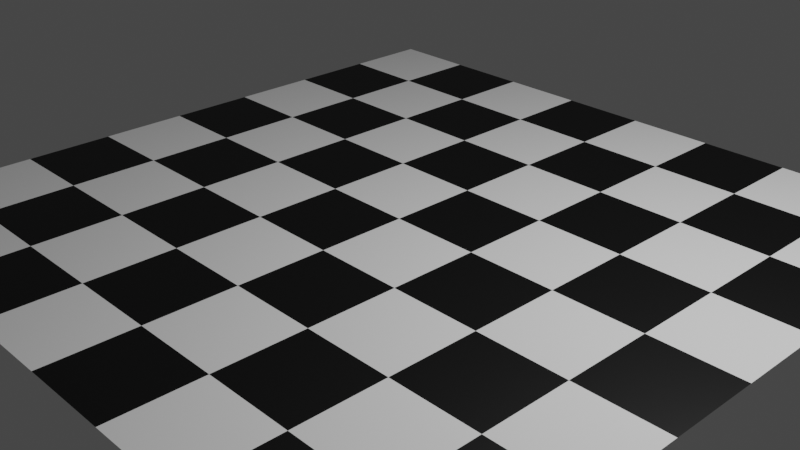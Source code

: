 # Source: ChessBoard.blend  (saved by Blender 2.92.15; exported with 4.5.12 LTS)
import bpy
from mathutils import Matrix  # noqa: F401  (used for matrix-valued properties, if any)

bpy.ops.wm.read_factory_settings(use_empty=True)
scene = bpy.context.scene
scene.name = 'Scene'

# ---- collections
col_collection = bpy.data.collections.new('Collection'); scene.collection.children.link(col_collection)

# ---- materials (node trees are filled in below, after node groups)
mat_white_checker = bpy.data.materials.new('White Checker')
mat_white_checker.alpha_threshold = 0.0
mat_white_checker.use_transparent_shadow = False
mat_white_checker.line_color = (0.0, 0.0, 0.0, 1.0)
mat_black_checker = bpy.data.materials.new('Black Checker')
mat_black_checker.use_transparent_shadow = False

# ---- material node trees
mat_white_checker.use_nodes = True; mat_white_checker.node_tree.nodes.clear()
_N = mat_white_checker.node_tree.nodes; _L = mat_white_checker.node_tree.links
n0 = _N.new('ShaderNodeOutputMaterial'); n0.name = 'Material Output'; n0.location = (300, 300)
n1 = _N.new('ShaderNodeBsdfPrincipled'); n1.name = 'Principled BSDF'; n1.location = (10, 300)
n1.distribution = 'GGX'
n1.subsurface_method = 'BURLEY'
n1.inputs[0].default_value = (1.0, 1.0, 1.0, 1.0)
n1.inputs[2].default_value = 0.4
n1.inputs[3].default_value = 1.45
n1.inputs[27].default_value = (0.0, 0.0, 0.0, 1.0)
n1.inputs[28].default_value = 1.0
_L.new(n1.outputs[0], n0.inputs[0])
n0.is_active_output = True
mat_black_checker.use_nodes = True; mat_black_checker.node_tree.nodes.clear()
_N = mat_black_checker.node_tree.nodes; _L = mat_black_checker.node_tree.links
n0 = _N.new('ShaderNodeBsdfPrincipled'); n0.name = 'Principled BSDF'; n0.location = (10, 300)
n0.distribution = 'GGX'
n0.subsurface_method = 'BURLEY'
n0.inputs[0].default_value = (0.0, 0.0, 0.0, 1.0)
n0.inputs[3].default_value = 1.45
n0.inputs[27].default_value = (0.0, 0.0, 0.0, 1.0)
n0.inputs[28].default_value = 1.0
n1 = _N.new('ShaderNodeOutputMaterial'); n1.name = 'Material Output'; n1.location = (300, 300)
_L.new(n0.outputs[0], n1.inputs[0])
n1.is_active_output = True

# ---- world
world_world = bpy.data.worlds.new('World'); scene.world = world_world
world_world.use_nodes = True; world_world.node_tree.nodes.clear()
_N = world_world.node_tree.nodes; _L = world_world.node_tree.links
n0 = _N.new('ShaderNodeOutputWorld'); n0.name = 'World Output'; n0.location = (300, 300)
n1 = _N.new('ShaderNodeBackground'); n1.name = 'Background'; n1.location = (10, 300)
n1.inputs[0].default_value = (0.05088, 0.05088, 0.05088, 1.0)
_L.new(n1.outputs[0], n0.inputs[0])
n0.is_active_output = True
world_world.color = (0.05088, 0.05088, 0.05088)
world_world.use_sun_shadow = False
world_world.sun_shadow_jitter_overblur = 0.0

# ---- cameras
cam_camera = bpy.data.cameras.new('Camera')
cam_camera.clip_end = 100.0
cam_camera.ortho_scale = 7.314

# ---- lights
light_light = bpy.data.lights.new('Light', 'POINT')
light_light.transmission_factor = 0.0
light_light.energy = 1000.0
light_light.shadow_soft_size = 0.1
light_light.shadow_maximum_resolution = 0.006
light_light.use_absolute_resolution = True

# ---- meshes
me_chess_board = bpy.data.meshes.new('Chess Board')
me_chess_board.from_pydata([(-4.0, -4.0, 0.0), (-2.0, -4.0, 0.0), (-4.0, -2.0, 0.0), (-2.0, -2.0, 0.0), (-4.0, -3.0, 0.0), (-3.0, -4.0, 0.0), (-2.0, -3.0, 0.0), (-3.0, -2.0, 0.0), (-3.0, -3.0, 0.0), (-4.0, -2.0, 0.0), (-2.0, -2.0, 0.0), (-4.0, 0.0, 0.0), (-2.0, 0.0, 0.0), (-4.0, -1.0, 0.0), (-3.0, -2.0, 0.0), (-2.0, -1.0, 0.0), (-3.0, 0.0, 0.0), (-3.0, -1.0, 0.0), (-4.0, 0.0, 0.0), (-2.0, 0.0, 0.0), (-4.0, 2.0, 0.0), (-2.0, 2.0, 0.0), (-4.0, 1.0, 0.0), (-3.0, 0.0, 0.0), (-2.0, 1.0, 0.0), (-3.0, 2.0, 0.0), (-3.0, 1.0, 0.0), (-4.0, 2.0, 0.0), (-2.0, 2.0, 0.0), (-4.0, 4.0, 0.0), (-2.0, 4.0, 0.0), (-4.0, 3.0, 0.0), (-3.0, 2.0, 0.0), (-2.0, 3.0, 0.0), (-3.0, 4.0, 0.0), (-3.0, 3.0, 0.0), (-2.0, -4.0, 0.0), (0.0, -4.0, 0.0), (-2.0, -2.0, 0.0), (0.0, -2.0, 0.0), (-2.0, -3.0, 0.0), (-1.0, -4.0, 0.0), (0.0, -3.0, 0.0), (-1.0, -2.0, 0.0), (-1.0, -3.0, 0.0), (-2.0, -2.0, 0.0), (0.0, -2.0, 0.0), (-2.0, 0.0, 0.0), (0.0, 0.0, 0.0), (-2.0, -1.0, 0.0), (-1.0, -2.0, 0.0), (0.0, -1.0, 0.0), (-1.0, 0.0, 0.0), (-1.0, -1.0, 0.0), (-2.0, 0.0, 0.0), (0.0, 0.0, 0.0), (-2.0, 2.0, 0.0), (0.0, 2.0, 0.0), (-2.0, 1.0, 0.0), (-1.0, 0.0, 0.0), (0.0, 1.0, 0.0), (-1.0, 2.0, 0.0), (-1.0, 1.0, 0.0), (-2.0, 2.0, 0.0), (0.0, 2.0, 0.0), (-2.0, 4.0, 0.0), (0.0, 4.0, 0.0), (-2.0, 3.0, 0.0), (-1.0, 2.0, 0.0), (0.0, 3.0, 0.0), (-1.0, 4.0, 0.0), (-1.0, 3.0, 0.0), (0.0, -4.0, 0.0), (2.0, -4.0, 0.0), (0.0, -2.0, 0.0), (2.0, -2.0, 0.0), (0.0, -3.0, 0.0), (1.0, -4.0, 0.0), (2.0, -3.0, 0.0), (1.0, -2.0, 0.0), (1.0, -3.0, 0.0), (0.0, -2.0, 0.0), (2.0, -2.0, 0.0), (0.0, 0.0, 0.0), (2.0, 0.0, 0.0), (0.0, -1.0, 0.0), (1.0, -2.0, 0.0), (2.0, -1.0, 0.0), (1.0, 0.0, 0.0), (1.0, -1.0, 0.0), (0.0, 0.0, 0.0), (2.0, 0.0, 0.0), (0.0, 2.0, 0.0), (2.0, 2.0, 0.0), (0.0, 1.0, 0.0), (1.0, 0.0, 0.0), (2.0, 1.0, 0.0), (1.0, 2.0, 0.0), (1.0, 1.0, 0.0), (0.0, 2.0, 0.0), (2.0, 2.0, 0.0), (0.0, 4.0, 0.0), (2.0, 4.0, 0.0), (0.0, 3.0, 0.0), (1.0, 2.0, 0.0), (2.0, 3.0, 0.0), (1.0, 4.0, 0.0), (1.0, 3.0, 0.0), (2.0, -4.0, 0.0), (4.0, -4.0, 0.0), (2.0, -2.0, 0.0), (4.0, -2.0, 0.0), (2.0, -3.0, 0.0), (3.0, -4.0, 0.0), (4.0, -3.0, 0.0), (3.0, -2.0, 0.0), (3.0, -3.0, 0.0), (2.0, -2.0, 0.0), (4.0, -2.0, 0.0), (2.0, 0.0, 0.0), (4.0, 0.0, 0.0), (2.0, -1.0, 0.0), (3.0, -2.0, 0.0), (4.0, -1.0, 0.0), (3.0, 0.0, 0.0), (3.0, -1.0, 0.0), (2.0, 0.0, 0.0), (4.0, 0.0, 0.0), (2.0, 2.0, 0.0), (4.0, 2.0, 0.0), (2.0, 1.0, 0.0), (3.0, 0.0, 0.0), (4.0, 1.0, 0.0), (3.0, 2.0, 0.0), (3.0, 1.0, 0.0), (2.0, 2.0, 0.0), (4.0, 2.0, 0.0), (2.0, 4.0, 0.0), (4.0, 4.0, 0.0), (2.0, 3.0, 0.0), (3.0, 2.0, 0.0), (4.0, 3.0, 0.0), (3.0, 4.0, 0.0), (3.0, 3.0, 0.0)], [], [(8, 6, 3, 7), (4, 8, 7, 2), (0, 5, 8, 4), (5, 1, 6, 8), (17, 15, 12, 16), (13, 17, 16, 11), (9, 14, 17, 13), (14, 10, 15, 17), (26, 24, 21, 25), (22, 26, 25, 20), (18, 23, 26, 22), (23, 19, 24, 26), (35, 33, 30, 34), (31, 35, 34, 29), (27, 32, 35, 31), (32, 28, 33, 35), (44, 42, 39, 43), (40, 44, 43, 38), (36, 41, 44, 40), (41, 37, 42, 44), (53, 51, 48, 52), (49, 53, 52, 47), (45, 50, 53, 49), (50, 46, 51, 53), (62, 60, 57, 61), (58, 62, 61, 56), (54, 59, 62, 58), (59, 55, 60, 62), (71, 69, 66, 70), (67, 71, 70, 65), (63, 68, 71, 67), (68, 64, 69, 71), (80, 78, 75, 79), (76, 80, 79, 74), (72, 77, 80, 76), (77, 73, 78, 80), (89, 87, 84, 88), (85, 89, 88, 83), (81, 86, 89, 85), (86, 82, 87, 89), (98, 96, 93, 97), (94, 98, 97, 92), (90, 95, 98, 94), (95, 91, 96, 98), (107, 105, 102, 106), (103, 107, 106, 101), (99, 104, 107, 103), (104, 100, 105, 107), (116, 114, 111, 115), (112, 116, 115, 110), (108, 113, 116, 112), (113, 109, 114, 116), (125, 123, 120, 124), (121, 125, 124, 119), (117, 122, 125, 121), (122, 118, 123, 125), (134, 132, 129, 133), (130, 134, 133, 128), (126, 131, 134, 130), (131, 127, 132, 134), (143, 141, 138, 142), (139, 143, 142, 137), (135, 140, 143, 139), (140, 136, 141, 143)])
me_chess_board.polygons.foreach_set('material_index', [1, 0, 1, 0, 1, 0, 1, 0, 1, 0, 1, 0, 1, 0, 1, 0, 1, 0, 1, 0, 1, 0, 1, 0, 1, 0, 1, 0, 1, 0, 1, 0, 1, 0, 1, 0, 1, 0, 1, 0, 1, 0, 1, 0, 1, 0, 1, 0, 1, 0, 1, 0, 1, 0, 1, 0, 1, 0, 1, 0, 1, 0, 1, 0])
_uv = me_chess_board.uv_layers.new(name='UVMap')
_uv.uv.foreach_set('vector', [0.5, 0.5, 1.0, 0.5, 1.0, 1.0, 0.5, 1.0, 0.0, 0.5, 0.5, 0.5, 0.5, 1.0, 0.0, 1.0, 0.0, 0.0, 0.5, 0.0, 0.5, 0.5, 0.0, 0.5, 0.5, 0.0, 1.0, 0.0, 1.0, 0.5, 0.5, 0.5, 0.5, 0.5, 1.0, 0.5, 1.0, 1.0, 0.5, 1.0, 0.0, 0.5, 0.5, 0.5, 0.5, 1.0, 0.0, 1.0, 0.0, 0.0, 0.5, 0.0, 0.5, 0.5, 0.0, 0.5, 0.5, 0.0, 1.0, 0.0, 1.0, 0.5, 0.5, 0.5, 0.5, 0.5, 1.0, 0.5, 1.0, 1.0, 0.5, 1.0, 0.0, 0.5, 0.5, 0.5, 0.5, 1.0, 0.0, 1.0, 0.0, 0.0, 0.5, 0.0, 0.5, 0.5, 0.0, 0.5, 0.5, 0.0, 1.0, 0.0, 1.0, 0.5, 0.5, 0.5, 0.5, 0.5, 1.0, 0.5, 1.0, 1.0, 0.5, 1.0, 0.0, 0.5, 0.5, 0.5, 0.5, 1.0, 0.0, 1.0, 0.0, 0.0, 0.5, 0.0, 0.5, 0.5, 0.0, 0.5, 0.5, 0.0, 1.0, 0.0, 1.0, 0.5, 0.5, 0.5, 0.5, 0.5, 1.0, 0.5, 1.0, 1.0, 0.5, 1.0, 0.0, 0.5, 0.5, 0.5, 0.5, 1.0, 0.0, 1.0, 0.0, 0.0, 0.5, 0.0, 0.5, 0.5, 0.0, 0.5, 0.5, 0.0, 1.0, 0.0, 1.0, 0.5, 0.5, 0.5, 0.5, 0.5, 1.0, 0.5, 1.0, 1.0, 0.5, 1.0, 0.0, 0.5, 0.5, 0.5, 0.5, 1.0, 0.0, 1.0, 0.0, 0.0, 0.5, 0.0, 0.5, 0.5, 0.0, 0.5, 0.5, 0.0, 1.0, 0.0, 1.0, 0.5, 0.5, 0.5, 0.5, 0.5, 1.0, 0.5, 1.0, 1.0, 0.5, 1.0, 0.0, 0.5, 0.5, 0.5, 0.5, 1.0, 0.0, 1.0, 0.0, 0.0, 0.5, 0.0, 0.5, 0.5, 0.0, 0.5, 0.5, 0.0, 1.0, 0.0, 1.0, 0.5, 0.5, 0.5, 0.5, 0.5, 1.0, 0.5, 1.0, 1.0, 0.5, 1.0, 0.0, 0.5, 0.5, 0.5, 0.5, 1.0, 0.0, 1.0, 0.0, 0.0, 0.5, 0.0, 0.5, 0.5, 0.0, 0.5, 0.5, 0.0, 1.0, 0.0, 1.0, 0.5, 0.5, 0.5, 0.5, 0.5, 1.0, 0.5, 1.0, 1.0, 0.5, 1.0, 0.0, 0.5, 0.5, 0.5, 0.5, 1.0, 0.0, 1.0, 0.0, 0.0, 0.5, 0.0, 0.5, 0.5, 0.0, 0.5, 0.5, 0.0, 1.0, 0.0, 1.0, 0.5, 0.5, 0.5, 0.5, 0.5, 1.0, 0.5, 1.0, 1.0, 0.5, 1.0, 0.0, 0.5, 0.5, 0.5, 0.5, 1.0, 0.0, 1.0, 0.0, 0.0, 0.5, 0.0, 0.5, 0.5, 0.0, 0.5, 0.5, 0.0, 1.0, 0.0, 1.0, 0.5, 0.5, 0.5, 0.5, 0.5, 1.0, 0.5, 1.0, 1.0, 0.5, 1.0, 0.0, 0.5, 0.5, 0.5, 0.5, 1.0, 0.0, 1.0, 0.0, 0.0, 0.5, 0.0, 0.5, 0.5, 0.0, 0.5, 0.5, 0.0, 1.0, 0.0, 1.0, 0.5, 0.5, 0.5, 0.5, 0.5, 1.0, 0.5, 1.0, 1.0, 0.5, 1.0, 0.0, 0.5, 0.5, 0.5, 0.5, 1.0, 0.0, 1.0, 0.0, 0.0, 0.5, 0.0, 0.5, 0.5, 0.0, 0.5, 0.5, 0.0, 1.0, 0.0, 1.0, 0.5, 0.5, 0.5, 0.5, 0.5, 1.0, 0.5, 1.0, 1.0, 0.5, 1.0, 0.0, 0.5, 0.5, 0.5, 0.5, 1.0, 0.0, 1.0, 0.0, 0.0, 0.5, 0.0, 0.5, 0.5, 0.0, 0.5, 0.5, 0.0, 1.0, 0.0, 1.0, 0.5, 0.5, 0.5, 0.5, 0.5, 1.0, 0.5, 1.0, 1.0, 0.5, 1.0, 0.0, 0.5, 0.5, 0.5, 0.5, 1.0, 0.0, 1.0, 0.0, 0.0, 0.5, 0.0, 0.5, 0.5, 0.0, 0.5, 0.5, 0.0, 1.0, 0.0, 1.0, 0.5, 0.5, 0.5, 0.5, 0.5, 1.0, 0.5, 1.0, 1.0, 0.5, 1.0, 0.0, 0.5, 0.5, 0.5, 0.5, 1.0, 0.0, 1.0, 0.0, 0.0, 0.5, 0.0, 0.5, 0.5, 0.0, 0.5, 0.5, 0.0, 1.0, 0.0, 1.0, 0.5, 0.5, 0.5, 0.5, 0.5, 1.0, 0.5, 1.0, 1.0, 0.5, 1.0, 0.0, 0.5, 0.5, 0.5, 0.5, 1.0, 0.0, 1.0, 0.0, 0.0, 0.5, 0.0, 0.5, 0.5, 0.0, 0.5, 0.5, 0.0, 1.0, 0.0, 1.0, 0.5, 0.5, 0.5])
me_chess_board.materials.append(mat_white_checker)
me_chess_board.materials.append(mat_black_checker)
me_chess_board.use_remesh_fix_poles = True
me_chess_board.use_remesh_preserve_attributes = False
me_chess_board.use_mirror_vertex_groups = False
me_chess_board.update()

# ---- objects
ob_light = bpy.data.objects.new('Light', light_light)
ob_camera = bpy.data.objects.new('Camera', cam_camera)
ob_chess_board = bpy.data.objects.new('Chess Board', me_chess_board)

# ---- transforms, parenting, visibility, modifiers, constraints
ob_light.location = (4.076, 1.005, 5.904)
ob_light.rotation_euler = (0.6503, 0.05522, 1.866)
ob_light.lock_rotations_4d = False
ob_light.empty_display_type = 'ARROWS'
ob_light.color = (0.0, 0.0, 0.0, 0.0)
ob_light.lineart.crease_threshold = 0.0
ob_camera.location = (7.359, -6.926, 4.958)
ob_camera.rotation_euler = (1.109, 0.0, 0.8149)
ob_camera.lock_rotations_4d = False
ob_camera.empty_display_type = 'ARROWS'
ob_camera.color = (0.0, 0.0, 0.0, 0.0)
ob_camera.display_type = 'WIRE'
ob_camera.lineart.crease_threshold = 0.0
ob_chess_board.location = (0.0, 0.0, 0.0)
ob_chess_board.lineart.crease_threshold = 0.0

# ---- collection membership
col_collection.objects.link(ob_light)
col_collection.objects.link(ob_camera)
col_collection.objects.link(ob_chess_board)

# ---- scene / render settings (as saved in the file)
scene.camera = ob_camera
scene.frame_start = 1; scene.frame_end = 250; scene.frame_set(1)
scene.render.engine = 'BLENDER_EEVEE_NEXT'
scene.cycles.use_denoising = False
scene.cycles.samples = 128
scene.cycles.sampling_pattern = 'TABULATED_SOBOL'
scene.cycles.use_adaptive_sampling = False
scene.cycles.use_light_tree = False
scene.view_settings.view_transform = 'Filmic'
bpy.context.view_layer.update()
